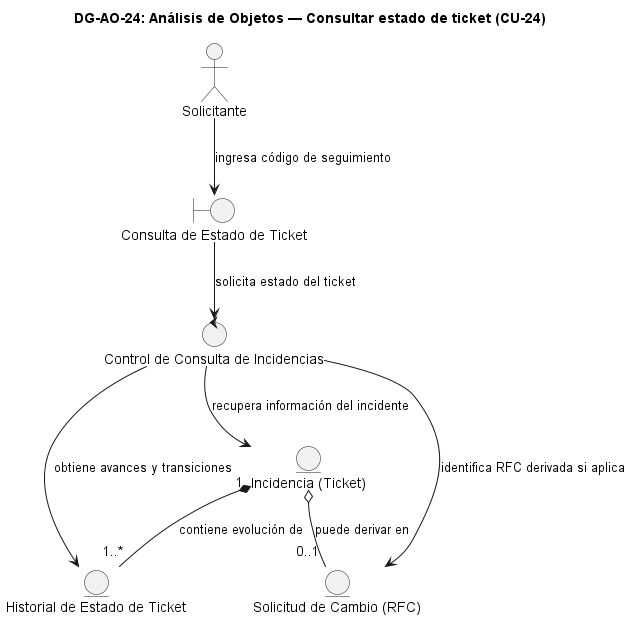

The diagram above was rendered by PlantUML. Its source (embedded in the PNG):
@startuml DG-AO-24
skinparam shadowing false
skinparam roundcorner 8
skinparam defaultFontName Arial

title <b>DG-AO-24: Análisis de Objetos — Consultar estado de ticket (CU-24)</b>

actor "Solicitante" as ACT

boundary "Consulta de Estado de Ticket" as B
control "Control de Consulta de Incidencias" as C

entity "Incidencia (Ticket)" as E_INC
entity "Historial de Estado de Ticket" as E_HIST
entity "Solicitud de Cambio (RFC)" as E_RFC

ACT --> B : "ingresa código de seguimiento"
B --> C : "solicita estado del ticket"
C --> E_INC : "recupera información del incidente"
C --> E_HIST : "obtiene avances y transiciones"
C --> E_RFC : "identifica RFC derivada si aplica"
E_INC "1" *-- "1..*" E_HIST : "contiene evolución de"
E_INC o-- "0..1" E_RFC : "puede derivar en"

@enduml